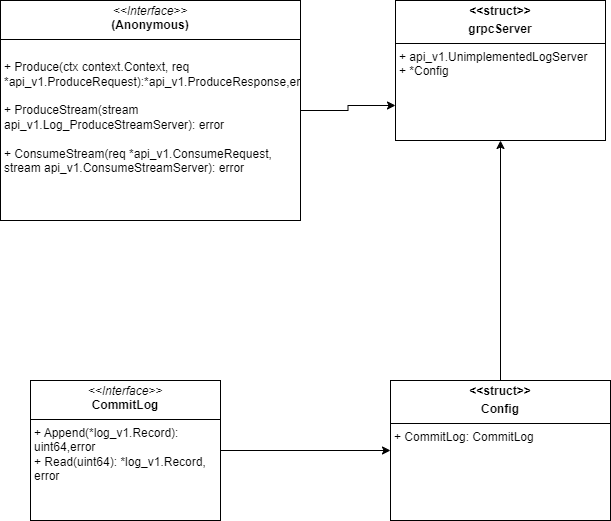

The diagram above was exported from draw.io. Its source (the exported page's mxGraphModel, read from the mxfile embedded in the PNG):
<mxGraphModel dx="1502" dy="621" grid="1" gridSize="10" guides="1" tooltips="1" connect="1" arrows="1" fold="1" page="1" pageScale="1" pageWidth="827" pageHeight="1169" math="0" shadow="0">
  <root>
    <mxCell id="WIyWlLk6GJQsqaUBKTNV-0" />
    <mxCell id="WIyWlLk6GJQsqaUBKTNV-1" parent="WIyWlLk6GJQsqaUBKTNV-0" />
    <mxCell id="w4uib6eb1Nfb1PtLJlyL-5" style="edgeStyle=orthogonalEdgeStyle;rounded=0;orthogonalLoop=1;jettySize=auto;html=1;entryX=0.5;entryY=1;entryDx=0;entryDy=0;" edge="1" parent="WIyWlLk6GJQsqaUBKTNV-1" source="w4uib6eb1Nfb1PtLJlyL-3" target="w4uib6eb1Nfb1PtLJlyL-6">
      <mxGeometry relative="1" as="geometry">
        <mxPoint x="585" y="200" as="targetPoint" />
      </mxGeometry>
    </mxCell>
    <mxCell id="w4uib6eb1Nfb1PtLJlyL-3" value="&lt;p style=&quot;margin:0px;margin-top:4px;text-align:center;&quot;&gt;&lt;b&gt;&amp;lt;&amp;lt;struct&amp;gt;&amp;gt;&lt;/b&gt;&lt;/p&gt;&lt;p style=&quot;margin:0px;margin-top:4px;text-align:center;&quot;&gt;&lt;b&gt;Config&lt;/b&gt;&lt;/p&gt;&lt;hr size=&quot;1&quot; style=&quot;border-style:solid;&quot;&gt;&lt;p style=&quot;margin:0px;margin-left:4px;&quot;&gt;+ CommitLog: CommitLog&lt;/p&gt;" style="verticalAlign=top;align=left;overflow=fill;html=1;whiteSpace=wrap;" vertex="1" parent="WIyWlLk6GJQsqaUBKTNV-1">
      <mxGeometry x="470" y="410" width="220" height="140" as="geometry" />
    </mxCell>
    <mxCell id="w4uib6eb1Nfb1PtLJlyL-6" value="&lt;p style=&quot;margin:0px;margin-top:4px;text-align:center;&quot;&gt;&lt;b&gt;&amp;lt;&amp;lt;struct&amp;gt;&amp;gt;&lt;/b&gt;&lt;/p&gt;&lt;p style=&quot;margin:0px;margin-top:4px;text-align:center;&quot;&gt;&lt;b&gt;grpcServer&lt;/b&gt;&lt;/p&gt;&lt;hr size=&quot;1&quot; style=&quot;border-style:solid;&quot;&gt;&lt;p style=&quot;margin:0px;margin-left:4px;&quot;&gt;+ api_v1.UnimplementedLogServer&lt;/p&gt;&lt;p style=&quot;margin:0px;margin-left:4px;&quot;&gt;+ *Config&lt;/p&gt;" style="verticalAlign=top;align=left;overflow=fill;html=1;whiteSpace=wrap;" vertex="1" parent="WIyWlLk6GJQsqaUBKTNV-1">
      <mxGeometry x="475" y="30" width="210" height="140" as="geometry" />
    </mxCell>
    <mxCell id="w4uib6eb1Nfb1PtLJlyL-8" style="edgeStyle=orthogonalEdgeStyle;rounded=0;orthogonalLoop=1;jettySize=auto;html=1;entryX=0;entryY=0.75;entryDx=0;entryDy=0;" edge="1" parent="WIyWlLk6GJQsqaUBKTNV-1" source="w4uib6eb1Nfb1PtLJlyL-7" target="w4uib6eb1Nfb1PtLJlyL-6">
      <mxGeometry relative="1" as="geometry" />
    </mxCell>
    <mxCell id="w4uib6eb1Nfb1PtLJlyL-7" value="&lt;p style=&quot;margin:0px;margin-top:4px;text-align:center;&quot;&gt;&lt;i&gt;&amp;lt;&amp;lt;Interface&amp;gt;&amp;gt;&lt;/i&gt;&lt;br&gt;&lt;b&gt;(Anonymous)&lt;/b&gt;&lt;/p&gt;&lt;hr size=&quot;1&quot; style=&quot;border-style:solid;&quot;&gt;&lt;p style=&quot;margin:0px;margin-left:4px;&quot;&gt;&lt;br&gt;&lt;/p&gt;&lt;p style=&quot;margin:0px;margin-left:4px;&quot;&gt;+ Produce(ctx context.Context, req *api_v1.ProduceRequest):*api_v1.ProduceResponse,error&lt;/p&gt;&lt;p style=&quot;margin:0px;margin-left:4px;&quot;&gt;&lt;br&gt;+ ProduceStream(stream api_v1.Log_ProduceStreamServer): error&lt;/p&gt;&lt;p style=&quot;margin:0px;margin-left:4px;&quot;&gt;&lt;br&gt;&lt;/p&gt;&lt;p style=&quot;margin:0px;margin-left:4px;&quot;&gt;+ ConsumeStream(req *api_v1.ConsumeRequest,&lt;/p&gt;&lt;p style=&quot;margin:0px;margin-left:4px;&quot;&gt;stream api_v1.ConsumeStreamServer): error&lt;/p&gt;" style="verticalAlign=top;align=left;overflow=fill;html=1;whiteSpace=wrap;" vertex="1" parent="WIyWlLk6GJQsqaUBKTNV-1">
      <mxGeometry x="80" y="30" width="300" height="220" as="geometry" />
    </mxCell>
    <mxCell id="w4uib6eb1Nfb1PtLJlyL-10" style="edgeStyle=orthogonalEdgeStyle;rounded=0;orthogonalLoop=1;jettySize=auto;html=1;entryX=0;entryY=0.5;entryDx=0;entryDy=0;" edge="1" parent="WIyWlLk6GJQsqaUBKTNV-1" source="w4uib6eb1Nfb1PtLJlyL-9" target="w4uib6eb1Nfb1PtLJlyL-3">
      <mxGeometry relative="1" as="geometry" />
    </mxCell>
    <mxCell id="w4uib6eb1Nfb1PtLJlyL-9" value="&lt;p style=&quot;margin:0px;margin-top:4px;text-align:center;&quot;&gt;&lt;i&gt;&amp;lt;&amp;lt;Interface&amp;gt;&amp;gt;&lt;/i&gt;&lt;br&gt;&lt;b&gt;CommitLog&lt;/b&gt;&lt;/p&gt;&lt;hr size=&quot;1&quot; style=&quot;border-style:solid;&quot;&gt;&lt;p style=&quot;margin:0px;margin-left:4px;&quot;&gt;&lt;span style=&quot;background-color: transparent; color: light-dark(rgb(0, 0, 0), rgb(255, 255, 255));&quot;&gt;+ Append(*log_v1.Record): uint64,error&lt;/span&gt;&lt;/p&gt;&lt;p style=&quot;margin:0px;margin-left:4px;&quot;&gt;+ Read(uint64):&amp;nbsp;&lt;span style=&quot;background-color: transparent; color: light-dark(rgb(0, 0, 0), rgb(255, 255, 255));&quot;&gt;*log_v1.Record, error&lt;/span&gt;&lt;/p&gt;" style="verticalAlign=top;align=left;overflow=fill;html=1;whiteSpace=wrap;" vertex="1" parent="WIyWlLk6GJQsqaUBKTNV-1">
      <mxGeometry x="110" y="410" width="190" height="140" as="geometry" />
    </mxCell>
  </root>
</mxGraphModel>